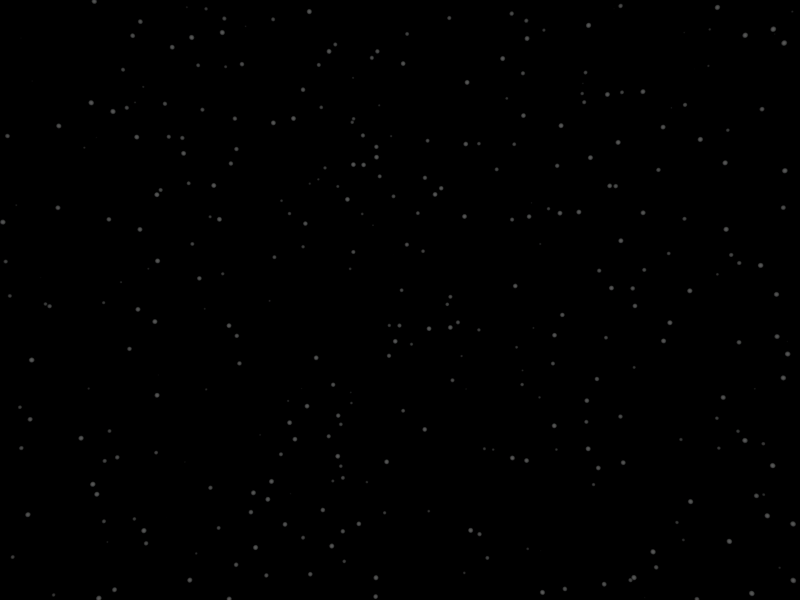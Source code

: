 # Source: starsbackground.blend  (saved by Blender 2.72.0; exported with 4.5.12 LTS)
import bpy
from mathutils import Matrix  # noqa: F401  (used for matrix-valued properties, if any)

bpy.ops.wm.read_factory_settings(use_empty=True)
scene = bpy.context.scene
scene.name = 'Scene'

# ---- collections
col_collection_1 = bpy.data.collections.new('Collection 1'); scene.collection.children.link(col_collection_1)

# ---- world
world_world = bpy.data.worlds.new('World'); scene.world = world_world
world_world.use_nodes = True; world_world.node_tree.nodes.clear()
_N = world_world.node_tree.nodes; _L = world_world.node_tree.links
n0 = _N.new('ShaderNodeOutputWorld'); n0.name = 'World Output'; n0.location = (300, 300)
n1 = _N.new('ShaderNodeBackground'); n1.name = 'Background'; n1.location = (91, 313)
n2 = _N.new('ShaderNodeMix'); n2.name = 'Mix'; n2.location = (-123, 356)
n2.data_type = 'RGBA'
n2.inputs[6].default_value = (1.0, 1.0, 1.0, 1.0)
n2.inputs[7].default_value = (0.0, 0.0, 0.0, 1.0)
n3 = _N.new('ShaderNodeTexVoronoi'); n3.name = 'Voronoi Texture'; n3.location = (-704, 351)
n3.inputs[2].default_value = 50.0
n4 = _N.new('ShaderNodeMath'); n4.name = 'Math'; n4.location = (-306, 351)
n4.operation = 'SUBTRACT'
n4.inputs[1].default_value = -0.9
n5 = _N.new('ShaderNodeMath'); n5.name = 'Math.001'; n5.location = (-514, 347)
n5.operation = 'MULTIPLY'
n5.inputs[1].default_value = 5.7
n6 = _N.new('ShaderNodeMath'); n6.name = 'Math.002'; n6.location = (0, 0)
n6.operation = 'MULTIPLY'
_L.new(n1.outputs[0], n0.inputs[0])
_L.new(n2.outputs[2], n1.inputs[0])
_L.new(n4.outputs[0], n2.inputs[0])
_L.new(n5.outputs[0], n4.inputs[0])
_L.new(n6.outputs[0], n5.inputs[0])
_L.new(n3.outputs[0], n6.inputs[0])
_L.new(n3.outputs[0], n6.inputs[1])
n0.is_active_output = True
world_world.color = (0.0, 0.0, 0.0)
world_world.use_sun_shadow = False
world_world.sun_shadow_jitter_overblur = 0.0
world_world.cycles.sampling_method = 'MANUAL'
world_world.cycles.sample_map_resolution = 256

# ---- cameras
cam_camera_001 = bpy.data.cameras.new('Camera.001')
cam_camera_001.clip_end = 100.0
cam_camera_001.lens = 35.0
cam_camera_001.sensor_width = 32.0
cam_camera_001.sensor_height = 18.0
cam_camera_001.display_size = 2.0
cam_camera_001.dof.focus_distance = 0.0

# ---- objects
ob_camera = bpy.data.objects.new('Camera', cam_camera_001)

# ---- transforms, parenting, visibility, modifiers, constraints
ob_camera.location = (0.01236, 0.0002303, 0.01579)
ob_camera.rotation_euler = (0.875, 1.967e-07, 2.366)
ob_camera.lineart.crease_threshold = 0.0

# ---- collection membership
col_collection_1.objects.link(ob_camera)

# ---- scene / render settings (as saved in the file)
scene.camera = ob_camera
scene.frame_start = 1; scene.frame_end = 1; scene.frame_set(1)
scene.render.engine = 'CYCLES'
scene.render.image_settings.color_mode = 'RGB'
scene.render.image_settings.quality = 100
scene.render.image_settings.compression = 0
scene.render.resolution_x = 2048
scene.render.resolution_y = 1536
scene.render.fps = 30
scene.render.dither_intensity = 0.0
scene.cycles.use_denoising = False
scene.cycles.samples = 150
scene.cycles.sampling_pattern = 'TABULATED_SOBOL'
scene.cycles.light_sampling_threshold = 0.0
scene.cycles.use_adaptive_sampling = False
scene.cycles.use_light_tree = False
scene.cycles.blur_glossy = 0.0
scene.cycles.pixel_filter_type = 'GAUSSIAN'
scene.cycles.sample_clamp_indirect = 0.0
scene.view_settings.view_transform = 'Standard'
bpy.context.view_layer.update()

# ---- added for rendering (the .blend has no usable light): sun
light_auto_sun = bpy.data.lights.new('AutoSun', 'SUN')
light_auto_sun.energy = 3.0
light_auto_sun.angle = 0.0523599
ob_auto_sun = bpy.data.objects.new('AutoSun', light_auto_sun)
scene.collection.objects.link(ob_auto_sun)
ob_auto_sun.rotation_euler = (0.872665, 0.174533, 0.523599)
bpy.context.view_layer.update()

